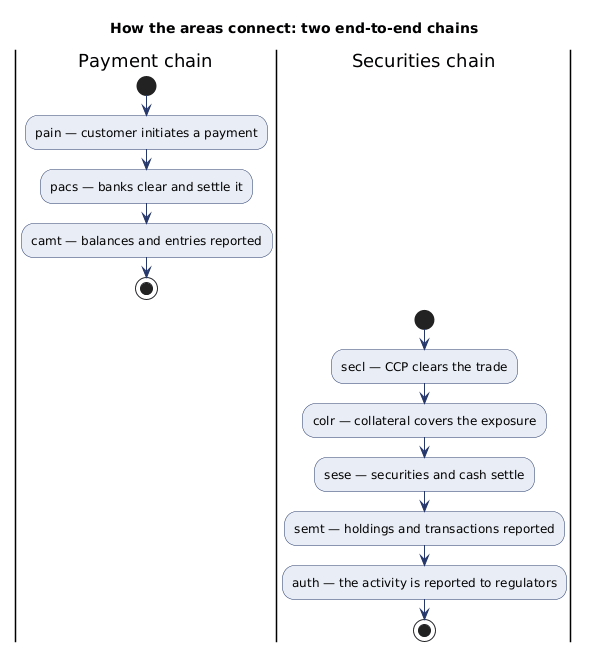

The diagram above was rendered by PlantUML. Its source (embedded in the PNG):
@startuml
title How the areas connect: two end-to-end chains
skinparam shadowing false
skinparam activity {
  BackgroundColor #E9EDF5
  BorderColor #26386B
  DiamondBackgroundColor #E9EDF5
  DiamondBorderColor #26386B
}
skinparam ArrowColor #26386B

|Payment chain|
start
:pain — customer initiates a payment;
:pacs — banks clear and settle it;
:camt — balances and entries reported;
stop

|Securities chain|
start
:secl — CCP clears the trade;
:colr — collateral covers the exposure;
:sese — securities and cash settle;
:semt — holdings and transactions reported;
:auth — the activity is reported to regulators;
stop
@enduml